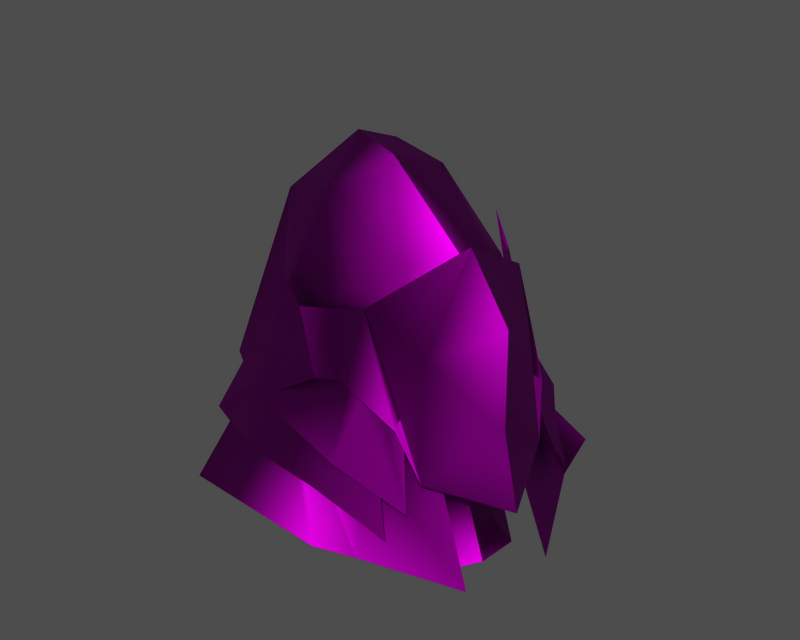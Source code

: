 # Source: id120000.blend  (saved by Blender 3.6.13; exported with 4.5.12 LTS)
import bpy
from mathutils import Matrix  # noqa: F401  (used for matrix-valued properties, if any)

bpy.ops.wm.read_factory_settings(use_empty=True)
scene = bpy.context.scene
scene.name = '1'

# ---- collections
col_collection_1 = bpy.data.collections.new('Collection 1'); scene.collection.children.link(col_collection_1)

# ---- images (referenced by path relative to the original .blend; pixels are not part of the script)
import os
ASSET_DIR = os.environ.get("B2B_ASSET_DIR", "")  # directory of the original .blend (textures are referenced by path, not embedded)
HERE = os.path.dirname(os.path.abspath(__file__))  # packed textures are extracted next to this script under _unpacked/

def load_image(name, relpath, width, height, colorspace="sRGB"):
    """Load a texture the original file referenced (path relative to the .blend, or extracted next to this script)."""
    p = next((c for c in (os.path.join(HERE, relpath), os.path.join(ASSET_DIR, relpath)) if relpath and os.path.exists(c)), "")
    if p:
        img = bpy.data.images.load(p, check_existing=True)
        img.name = name
    else:  # same state as the original file: an image datablock whose file is absent (Cycles renders it pink)
        img = bpy.data.images.new(name, width, height)
        img.source = "FILE"
        img.filepath = "//" + (relpath or name)
    img.colorspace_settings.name = colorspace
    return img
img_e_nb_0001_none_diff_0 = load_image('e_nb_0001_none_diff_0', 'dropitem01.dds', 1024, 1024, 'Non-Color')
img_e_nb_0001_none_norm_0 = load_image('e_nb_0001_none_norm_0', 'dropitem01_n.dds', 1024, 1024, 'Non-Color')
img_e_nb_0001_none_spec_0 = load_image('e_nb_0001_none_spec_0', 'dropitem01_sp.dds', 1024, 1024, 'Non-Color')

# ---- materials (node trees are filled in below, after node groups)
mat_e_nb_0001_none_mat_001 = bpy.data.materials.new('e_nb_0001_none_mat.001')

# ---- material node trees
mat_e_nb_0001_none_mat_001.use_nodes = True; mat_e_nb_0001_none_mat_001.node_tree.nodes.clear()
_N = mat_e_nb_0001_none_mat_001.node_tree.nodes; _L = mat_e_nb_0001_none_mat_001.node_tree.links
n0 = _N.new('ShaderNodeBsdfPrincipled'); n0.name = 'Principled BSDF'; n0.location = (0, 0)
n0.distribution = 'GGX'
n0.subsurface_method = 'RANDOM_WALK_SKIN'
n0.inputs[3].default_value = 1.45
n0.inputs[27].default_value = (0.0, 0.0, 0.0, 1.0)
n0.inputs[28].default_value = 1.0
n1 = _N.new('ShaderNodeOutputMaterial'); n1.name = 'Material Output'; n1.location = (0, 0)
n2 = _N.new('ShaderNodeTexImage'); n2.name = 'Image Texture'; n2.location = (0, 0)
n2.image = img_e_nb_0001_none_diff_0
n3 = _N.new('ShaderNodeUVMap'); n3.name = 'UV Map'; n3.location = (0, 0)
n4 = _N.new('ShaderNodeTexImage'); n4.name = 'Image Texture.001'; n4.location = (0, 0)
n4.image = img_e_nb_0001_none_norm_0
n5 = _N.new('ShaderNodeNormalMap'); n5.name = 'Normal Map'; n5.location = (0, 0)
n6 = _N.new('ShaderNodeUVMap'); n6.name = 'UV Map.001'; n6.location = (0, 0)
n7 = _N.new('ShaderNodeTexImage'); n7.name = 'Image Texture.002'; n7.location = (0, 0)
n7.image = img_e_nb_0001_none_spec_0
n8 = _N.new('ShaderNodeUVMap'); n8.name = 'UV Map.002'; n8.location = (0, 0)
_L.new(n0.outputs[0], n1.inputs[0])
_L.new(n2.outputs[0], n0.inputs[0])
_L.new(n3.outputs[0], n2.inputs[0])
_L.new(n4.outputs[0], n5.inputs[1])
_L.new(n5.outputs[0], n0.inputs[5])
_L.new(n6.outputs[0], n4.inputs[0])
_L.new(n7.outputs[0], n0.inputs[13])
_L.new(n8.outputs[0], n7.inputs[0])
n1.is_active_output = True

# ---- meshes
me_e_nb_0001_none = bpy.data.meshes.new('e_nb_0001_none')
me_e_nb_0001_none.from_pydata([(21.28, -0.3678, 22.29), (25.77, -3.405, 18.37), (21.07, 0.7447, 17.66), (8.411, -7.864, 15.93), (9.691, -4.029, 21.04), (6.552, -2.794, 18.07), (23.22, -9.076, 26.37), (30.54, -11.14, 11.0), (27.92, -6.497, 12.14), (21.58, 0.8666, 4.623), (18.83, -6.846, 8.529), (19.07, 4.516, 7.059), (12.1, -9.572, 25.73), (17.09, -11.38, 27.2), (15.26, -6.336, 29.49), (25.55, -13.13, 11.89), (20.59, -12.13, 24.32), (16.95, -13.66, 17.0), (31.08, -11.5, 15.52), (31.13, -11.77, 22.41), (27.07, -14.17, 19.88), (29.49, -5.175, 15.68), (24.99, -9.45, 19.27), (25.1, -1.118, 17.47), (15.52, -14.71, 17.1), (21.78, -14.54, 17.96), (16.29, -14.28, 21.78), (13.0, -0.6477, 18.21), (11.21, 2.773, 11.15), (7.947, -3.16, 14.41), (9.878, -3.466, 3.892), (12.08, -8.896, 13.96), (14.79, -1.34, 14.23), (21.91, -1.29, 5.739), (18.07, 0.6625, 8.769), (19.19, -0.3001, 14.18), (12.65, 4.294, 4.773), (4.48, -1.556, 4.598), (8.874, -3.537, 15.63), (11.76, -11.77, 14.58), (9.598, -17.33, 5.938), (22.69, -19.5, 7.732), (25.25, -4.221, 22.92), (26.84, -4.155, 19.68), (20.4, -15.83, 14.16), (15.31, -13.89, 15.95), (14.75, -17.06, 10.46), (13.18, -1.534, 15.91), (29.86, 0.4977, 8.466), (18.42, 7.255, 6.841), (16.35, 1.036, 15.05), (22.12, 3.479, 11.21), (20.41, 0.3302, 16.47), (25.61, -1.295, 14.69), (29.57, -7.179, 20.14), (30.35, -6.412, 12.04), (26.74, -4.324, 22.64), (24.05, -9.14, 19.98), (27.56, -10.62, 26.05), (26.74, -4.324, 22.64), (17.75, -12.9, 5.312), (18.51, -12.27, 11.21), (14.82, -12.48, 13.73), (27.54, -7.293, 5.401), (26.47, -7.364, 10.58), (26.63, -9.702, 10.11), (10.73, -8.846, 5.951), (13.47, -12.16, 8.298), (14.13, 0.06358, 20.26), (11.26, 0.06865, 16.22), (19.93, -3.463, 27.49), (19.52, -7.848, 29.09), (26.34, -7.088, 24.67), (26.61, -10.25, 25.09), (21.78, -13.88, 22.57), (23.05, -14.73, 19.29), (24.34, -12.48, 21.27), (21.1, -0.07156, 12.54), (27.43, -3.968, 12.68), (29.89, -2.1, 6.987), (24.4, -17.43, 6.424), (23.54, -14.79, 12.28), (16.19, -13.76, 12.04), (21.34, -15.27, 17.06), (25.83, -15.37, 15.3), (23.01, -14.73, 22.26), (16.72, 3.245, 15.37), (10.17, -8.551, 17.92), (9.311, -3.832, 19.37), (6.775, -9.586, 10.7), (7.074, -11.26, 4.202), (25.91, -11.83, 5.234), (29.1, -10.37, 4.162), (18.83, -6.846, 8.529), (29.1, -10.37, 4.162), (27.37, -12.79, 3.893), (16.4, 1.35, 18.65), (20.59, -1.451, 21.49), (21.5, -0.9616, 17.47), (21.96, -2.641, 11.57), (22.89, -14.95, 16.37), (22.4, -17.24, 12.49), (27.28, -15.96, 10.14), (28.09, -1.37, 13.07), (26.93, -3.697, 16.78), (31.11, -5.3, 10.53), (25.83, -15.37, 15.3), (21.34, -15.27, 17.06), (29.49, -5.175, 15.68), (25.1, -1.118, 17.47), (13.9, 0.001602, 6.276), (19.07, 4.516, 7.059), (18.83, -6.846, 8.529), (9.878, -3.466, 3.892), (18.83, -6.846, 8.529), (11.84, -15.66, 6.318), (9.878, -3.466, 3.892), (18.83, -6.846, 8.529), (16.14, -14.28, 4.067), (11.84, -15.66, 6.318), (10.92, -7.831, 15.68), (16.46, -12.96, 21.07), (11.51, -12.27, 18.15), (20.16, -14.44, 21.31), (16.62, -4.12, 28.71), (14.96, -1.593, 26.03), (24.41, -12.48, 24.47), (10.54, -9.948, 19.89), (10.64, -13.72, 14.75), (30.35, -6.412, 12.04), (32.39, -11.78, 10.42), (24.99, -9.45, 19.27), (28.2, -4.796, 16.36), (24.58, -14.88, 15.99), (16.23, 5.23, 10.89), (9.099, -14.65, 10.16), (21.77, 0.09793, 23.73), (23.52, -0.7951, 21.72), (25.1, -1.118, 17.47), (19.83, -15.82, 16.93), (18.31, -15.34, 21.19), (16.34, -15.05, 23.18), (23.01, -14.73, 22.26), (19.84, -13.9, 17.92), (23.01, -14.73, 22.26), (29.31, -7.394, 4.091), (18.83, -6.846, 8.529), (21.58, 0.8666, 4.623), (26.37, -6.841, 21.48), (27.01, -10.29, 22.27), (23.18, -4.927, 24.59), (25.01, -11.44, 10.43), (18.83, -6.846, 8.529), (27.37, -12.79, 3.893), (16.14, -14.28, 4.067), (21.06, -14.29, 12.91), (26.74, -4.324, 22.64), (23.87, -2.666, 18.34), (24.34, -12.48, 21.27), (23.05, -14.73, 19.29), (17.25, -11.58, 19.56), (26.84, -4.155, 19.68), (26.37, -6.841, 21.48), (20.36, -2.915, 19.88), (27.37, -14.72, 11.73), (27.37, -14.72, 11.73), (19.07, 4.516, 7.059), (21.58, 0.8666, 4.623), (19.07, 4.516, 7.059), (11.84, -15.66, 6.318), (11.84, -15.66, 6.318), (16.14, -14.28, 4.067), (28.73, -4.095, 12.88), (30.96, -3.861, 8.801), (27.26, -0.03794, 11.0), (20.96, -17.6, 10.36), (26.29, -16.86, 8.324), (24.63, -15.53, 12.46), (25.18, -2.816, 13.33), (27.56, -10.62, 26.05), (27.56, -10.62, 26.05), (25.1, -1.118, 17.47), (22.79, 1.228, 15.48), (21.77, 0.09793, 23.73), (16.34, -15.05, 23.18), (16.6, -16.03, 14.84), (19.83, -15.82, 16.93), (19.84, -13.9, 17.92), (20.16, -14.44, 21.31), (23.01, -14.73, 22.26), (30.56, -14.17, 4.935), (32.62, -8.423, 5.147), (12.96, -5.439, 27.52), (24.38, -2.677, 21.74), (23.87, -2.666, 18.34), (26.74, -4.324, 22.64), (25.1, -1.118, 17.47), (24.38, -2.677, 21.74), (21.76, 2.567, 14.92), (14.97, -16.37, 14.22), (29.31, -7.394, 4.091), (29.1, -10.37, 4.162), (18.83, -6.846, 8.529), (29.31, -7.394, 4.091), (27.01, -10.29, 22.27), (24.34, -12.48, 21.27), (17.25, -11.58, 19.56), (11.84, -15.66, 6.318), (19.07, 4.516, 7.059), (26.37, -6.841, 21.48), (27.01, -10.29, 22.27), (20.36, -2.915, 19.88), (24.99, -9.45, 19.27), (21.34, -15.27, 17.06), (19.96, -13.93, 17.44), (25.1, -1.118, 17.47), (24.99, -9.45, 19.27), (23.99, -2.695, 17.85), (27.05, -12.85, 12.51), (28.9, -7.704, 12.7), (5.667, -2.278, 12.65), (23.52, -0.7951, 21.72), (24.38, -2.677, 21.74), (25.1, -1.118, 17.47), (18.31, -15.34, 21.19), (27.56, -10.62, 26.05), (16.14, -14.28, 4.067), (27.37, -12.79, 3.893), (16.14, -14.28, 4.067), (29.31, -7.394, 4.091), (21.58, 0.8666, 4.623), (21.58, 0.8666, 4.623), (27.37, -12.79, 3.893), (27.37, -12.79, 3.893), (29.31, -7.394, 4.091), (27.56, -10.62, 26.05), (21.78, -14.54, 17.96), (23.05, -14.73, 19.29), (25.77, -3.405, 18.37), (26.84, -4.155, 19.68), (29.49, -5.175, 15.68), (30.35, -6.412, 12.04), (27.37, -14.72, 11.73), (25.83, -15.37, 15.3), (25.37, -14.1, 16.76), (28.29, -5.946, 17.06), (32.39, -11.78, 10.42), (32.39, -11.78, 10.42), (21.34, -15.27, 17.06), (19.83, -15.82, 16.93), (19.96, -13.93, 17.44), (19.83, -15.82, 16.93)], [], [(0, 1, 2), (3, 4, 5), (6, 7, 8), (9, 10, 11), (12, 13, 14), (15, 16, 17), (18, 19, 20), (21, 22, 23), (24, 25, 26), (27, 28, 29), (30, 31, 32), (33, 34, 35), (36, 37, 38), (39, 40, 41), (43, 0, 42), (44, 45, 46), (38, 47, 36), (48, 49, 50), (51, 52, 53), (54, 55, 56), (57, 58, 59), (60, 61, 62), (63, 64, 65), (30, 66, 31), (62, 67, 60), (4, 68, 69), (70, 71, 72), (71, 73, 72), (74, 75, 76), (77, 78, 79), (80, 81, 82), (83, 84, 85), (68, 86, 69), (87, 88, 29), (29, 89, 87), (38, 37, 90), (91, 92, 65), (93, 94, 95), (96, 97, 98), (35, 99, 33), (100, 101, 102), (103, 104, 105), (22, 106, 107), (108, 109, 56), (32, 110, 30), (111, 112, 113), (24, 26, 12), (114, 115, 116), (117, 118, 119), (90, 120, 38), (17, 121, 122), (85, 123, 83), (124, 70, 125), (125, 0, 2), (6, 16, 15), (126, 71, 13), (75, 74, 26), (98, 35, 96), (3, 127, 4), (12, 128, 24), (82, 41, 80), (79, 48, 77), (18, 55, 54), (129, 130, 131), (104, 132, 105), (133, 100, 102), (67, 62, 31), (52, 51, 134), (135, 46, 45), (136, 137, 138), (139, 140, 141), (58, 57, 142), (57, 143, 144), (64, 63, 33), (145, 146, 147), (148, 43, 42), (72, 73, 149), (71, 70, 124), (14, 13, 71), (8, 150, 6), (60, 91, 151), (152, 153, 154), (8, 7, 65), (151, 15, 155), (156, 157, 57), (158, 159, 160), (161, 162, 163), (20, 164, 18), (130, 165, 131), (110, 166, 30), (167, 168, 34), (30, 169, 66), (67, 170, 171), (172, 173, 174), (175, 176, 177), (65, 64, 8), (178, 99, 35), (54, 56, 179), (20, 19, 180), (29, 88, 27), (181, 182, 183), (184, 185, 186), (2, 86, 125), (122, 62, 17), (61, 155, 62), (187, 188, 189), (81, 80, 190), (191, 79, 78), (192, 124, 125), (14, 192, 12), (193, 194, 195), (196, 197, 56), (50, 77, 48), (41, 82, 39), (42, 0, 70), (0, 125, 70), (26, 74, 13), (13, 12, 26), (32, 35, 34), (103, 198, 1), (199, 101, 25), (45, 87, 135), (134, 27, 52), (33, 63, 200), (201, 202, 203), (126, 76, 149), (204, 205, 206), (65, 151, 91), (15, 151, 65), (120, 90, 40), (49, 36, 47), (149, 73, 126), (73, 71, 126), (98, 150, 8), (178, 8, 64), (87, 89, 135), (134, 28, 27), (101, 100, 25), (1, 104, 103), (128, 127, 3), (207, 67, 66), (31, 66, 67), (110, 34, 208), (34, 110, 32), (149, 148, 72), (209, 210, 211), (212, 213, 214), (215, 216, 217), (190, 218, 81), (78, 219, 191), (4, 69, 5), (65, 7, 15), (15, 7, 6), (29, 28, 220), (89, 29, 220), (192, 68, 4), (127, 192, 4), (221, 222, 223), (83, 123, 224), (225, 85, 20), (164, 20, 85), (226, 227, 60), (228, 60, 67), (229, 230, 33), (34, 33, 231), (98, 178, 35), (8, 178, 98), (62, 155, 17), (17, 155, 15), (232, 91, 60), (92, 91, 233), (65, 92, 63), (234, 63, 92), (2, 1, 198), (86, 2, 198), (40, 39, 120), (199, 25, 24), (199, 24, 128), (47, 50, 49), (71, 124, 14), (124, 192, 14), (174, 53, 172), (177, 44, 175), (121, 17, 16), (150, 98, 97), (64, 99, 178), (33, 99, 64), (155, 61, 151), (151, 61, 60), (235, 19, 54), (54, 19, 18), (53, 174, 51), (46, 175, 44), (236, 160, 237), (25, 75, 26), (163, 238, 239), (0, 43, 1), (55, 240, 56), (21, 241, 22), (84, 164, 85), (242, 243, 22), (125, 86, 68), (192, 125, 68), (127, 128, 12), (12, 192, 127), (148, 42, 72), (72, 42, 70), (74, 76, 126), (13, 74, 126), (244, 133, 102), (132, 245, 105), (55, 18, 246), (247, 18, 164), (248, 249, 250), (224, 251, 83)])
me_e_nb_0001_none.polygons.foreach_set('use_smooth', [True] * 215)
_uv = me_e_nb_0001_none.uv_layers.new(name='UVTex')
_uv.uv.foreach_set('vector', [0.1296, 0.3188, 0.08072, 0.3058, 0.1259, 0.2829, 0.2077, 0.2718, 0.2233, 0.3187, 0.2453, 0.292, 0.3566, 0.226, 0.2913, 0.1121, 0.327, 0.1127, 0.482, 0.2981, 0.4126, 0.2906, 0.4959, 0.2618, 0.1766, 0.345, 0.1416, 0.3635, 0.1765, 0.3867, 0.327, 0.1127, 0.3768, 0.202, 0.3977, 0.1421, 0.2622, 0.3033, 0.2547, 0.3557, 0.2923, 0.3421, 0.08011, 0.1419, 0.1137, 0.09818, 0.1237, 0.1631, 0.1259, 0.2829, 0.08072, 0.3058, 0.1296, 0.3188, 0.1843, 0.2389, 0.1969, 0.1785, 0.2339, 0.2227, 0.5121, 0.07046, 0.441, 0.1234, 0.441, 0.1234, 0.3844, 0.05086, 0.4238, 0.07093, 0.4101, 0.1132, 0.2186, 0.03753, 0.2892, 0.06887, 0.2342, 0.1434, 0.1747, 0.1068, 0.166, 0.03898, 0.08205, 0.032, 0.0754, 0.3195, 0.1296, 0.3188, 0.09413, 0.3406, 0.08225, 0.2251, 0.1259, 0.2262, 0.1099, 0.1801, 0.2342, 0.1434, 0.1998, 0.1324, 0.2186, 0.03753, 0.08205, 0.032, 0.166, 0.03898, 0.1747, 0.1068, 0.1099, 0.1801, 0.1259, 0.2262, 0.08225, 0.2251, 0.2923, 0.3421, 0.3029, 0.2825, 0.3193, 0.3663, 0.3536, 0.2574, 0.347, 0.3122, 0.3089, 0.2719, 0.3844, 0.05086, 0.3802, 0.09554, 0.4101, 0.1132, 0.3204, 0.05225, 0.3273, 0.0936, 0.3138, 0.09029, 0.5121, 0.07046, 0.4655, 0.06654, 0.441, 0.1234, 0.4101, 0.1132, 0.4238, 0.07093, 0.3844, 0.05086, 0.2233, 0.3187, 0.1828, 0.3003, 0.2077, 0.2718, 0.1416, 0.3635, 0.139, 0.3964, 0.08327, 0.3647, 0.139, 0.3964, 0.07029, 0.3824, 0.08327, 0.3647, 0.09413, 0.3406, 0.0754, 0.3195, 0.06908, 0.3449, 0.1367, 0.08258, 0.07829, 0.08311, 0.0727, 0.03571, 0.0727, 0.03571, 0.07829, 0.08311, 0.1367, 0.08258, 0.3404, 0.33, 0.3098, 0.3099, 0.3193, 0.3663, 0.1828, 0.3003, 0.1604, 0.2566, 0.2077, 0.2718, 0.1843, 0.2389, 0.2168, 0.258, 0.2339, 0.2227, 0.2339, 0.2227, 0.1969, 0.1785, 0.1843, 0.2389, 0.2342, 0.1434, 0.2892, 0.06887, 0.2186, 0.03753, 0.3204, 0.05225, 0.2969, 0.04617, 0.3138, 0.09029, 0.4126, 0.2906, 0.4168, 0.3805, 0.4389, 0.3742, 0.4412, 0.1451, 0.4059, 0.1728, 0.3977, 0.1421, 0.4101, 0.1132, 0.3802, 0.09554, 0.3844, 0.05086, 0.06814, 0.2963, 0.06312, 0.2621, 0.02079, 0.2604, 0.06312, 0.2621, 0.06814, 0.2963, 0.02079, 0.2604, 0.1137, 0.09818, 0.08011, 0.1419, 0.1153, 0.1541, 0.3098, 0.3099, 0.3527, 0.3307, 0.3193, 0.3663, 0.441, 0.1234, 0.4655, 0.06654, 0.5121, 0.07046, 0.4959, 0.2618, 0.4126, 0.2906, 0.415, 0.2088, 0.1259, 0.2829, 0.1296, 0.3188, 0.1766, 0.345, 0.4126, 0.2906, 0.4959, 0.2618, 0.415, 0.2088, 0.4126, 0.2906, 0.482, 0.2981, 0.4959, 0.2618, 0.2186, 0.03753, 0.1998, 0.1324, 0.2342, 0.1434, 0.3977, 0.1421, 0.4059, 0.1728, 0.4412, 0.1451, 0.3193, 0.3663, 0.3422, 0.3644, 0.3404, 0.33, 0.1668, 0.3728, 0.1416, 0.3635, 0.1766, 0.345, 0.1766, 0.345, 0.1296, 0.3188, 0.1259, 0.2829, 0.3566, 0.226, 0.3768, 0.202, 0.327, 0.1127, 0.08327, 0.3647, 0.139, 0.3964, 0.1416, 0.3635, 0.0754, 0.3195, 0.09413, 0.3406, 0.1296, 0.3188, 0.3977, 0.1421, 0.4101, 0.1132, 0.4412, 0.1451, 0.2077, 0.2718, 0.1828, 0.3003, 0.2233, 0.3187, 0.1766, 0.345, 0.1604, 0.2566, 0.1259, 0.2829, 0.1367, 0.08258, 0.08205, 0.032, 0.0727, 0.03571, 0.0727, 0.03571, 0.08205, 0.032, 0.1367, 0.08258, 0.2622, 0.3033, 0.3029, 0.2825, 0.2923, 0.3421, 0.05059, 0.135, 0.02311, 0.09834, 0.1137, 0.09818, 0.06814, 0.2963, 0.0549, 0.2972, 0.02079, 0.2604, 0.0549, 0.2972, 0.06814, 0.2963, 0.02079, 0.2604, 0.4238, 0.07093, 0.4101, 0.1132, 0.441, 0.1234, 0.1259, 0.2262, 0.1099, 0.1801, 0.1558, 0.1679, 0.1558, 0.1679, 0.1099, 0.1801, 0.1259, 0.2262, 0.37, 0.3831, 0.358, 0.3652, 0.3527, 0.3307, 0.3527, 0.3307, 0.358, 0.3652, 0.37, 0.3831, 0.347, 0.3122, 0.3536, 0.2574, 0.3089, 0.2719, 0.3536, 0.2574, 0.3102, 0.2301, 0.3089, 0.2719, 0.3273, 0.0936, 0.3204, 0.05225, 0.3844, 0.05086, 0.4389, 0.3742, 0.4126, 0.2906, 0.482, 0.2981, 0.06908, 0.3449, 0.0754, 0.3195, 0.09413, 0.3406, 0.08327, 0.3647, 0.07029, 0.3824, 0.05619, 0.3659, 0.139, 0.3964, 0.1416, 0.3635, 0.1668, 0.3728, 0.1765, 0.3867, 0.1416, 0.3635, 0.139, 0.3964, 0.327, 0.1127, 0.3768, 0.202, 0.3566, 0.226, 0.3844, 0.05086, 0.3204, 0.05225, 0.3273, 0.0936, 0.4126, 0.2906, 0.4389, 0.3742, 0.482, 0.2981, 0.327, 0.1127, 0.2913, 0.1121, 0.3138, 0.09029, 0.3273, 0.0936, 0.327, 0.1127, 0.3616, 0.1164, 0.3089, 0.2719, 0.3102, 0.2301, 0.3536, 0.2574, 0.26, 0.187, 0.2405, 0.1712, 0.2726, 0.1319, 0.2405, 0.1712, 0.26, 0.187, 0.2726, 0.1319, 0.2923, 0.3421, 0.3029, 0.2825, 0.2622, 0.3033, 0.02311, 0.09834, 0.05059, 0.135, 0.1137, 0.09818, 0.4655, 0.06654, 0.4266, 0.03739, 0.5121, 0.07046, 0.3951, 0.03664, 0.4266, 0.03739, 0.4238, 0.07093, 0.5121, 0.07046, 0.4266, 0.03739, 0.4655, 0.06654, 0.4238, 0.07093, 0.4266, 0.03739, 0.3951, 0.03664, 0.04743, 0.2292, 0.02133, 0.2047, 0.06502, 0.1974, 0.06502, 0.1974, 0.02133, 0.2047, 0.04743, 0.2292, 0.3138, 0.09029, 0.3273, 0.0936, 0.327, 0.1127, 0.3616, 0.1164, 0.3802, 0.09554, 0.4101, 0.1132, 0.2923, 0.3421, 0.3193, 0.3663, 0.2716, 0.3922, 0.2923, 0.3421, 0.2547, 0.3557, 0.2716, 0.3922, 0.2339, 0.2227, 0.2168, 0.258, 0.1843, 0.2389, 0.3527, 0.3307, 0.38, 0.3196, 0.37, 0.3831, 0.37, 0.3831, 0.38, 0.3196, 0.3527, 0.3307, 0.1259, 0.2829, 0.1604, 0.2566, 0.1766, 0.345, 0.4412, 0.1451, 0.4101, 0.1132, 0.3977, 0.1421, 0.3802, 0.09554, 0.3616, 0.1164, 0.4101, 0.1132, 0.3102, 0.2301, 0.2961, 0.2526, 0.3089, 0.2719, 0.07829, 0.08311, 0.0727, 0.03571, 0.01872, 0.03253, 0.01872, 0.03253, 0.0727, 0.03571, 0.07829, 0.08311, 0.1969, 0.3705, 0.1668, 0.3728, 0.1766, 0.345, 0.1765, 0.3867, 0.1969, 0.3705, 0.1766, 0.345, 0.2961, 0.2526, 0.3102, 0.2301, 0.3089, 0.2719, 0.3527, 0.3307, 0.3422, 0.3644, 0.3193, 0.3663, 0.1747, 0.1068, 0.1367, 0.08258, 0.08205, 0.032, 0.08205, 0.032, 0.1367, 0.08258, 0.1747, 0.1068, 0.09413, 0.3406, 0.1296, 0.3188, 0.1416, 0.3635, 0.1296, 0.3188, 0.1766, 0.345, 0.1416, 0.3635, 0.1296, 0.3188, 0.09413, 0.3406, 0.1416, 0.3635, 0.1416, 0.3635, 0.1766, 0.345, 0.1296, 0.3188, 0.441, 0.1234, 0.4101, 0.1132, 0.4238, 0.07093, 0.06312, 0.2621, 0.1206, 0.2577, 0.08072, 0.3058, 0.1206, 0.2577, 0.06312, 0.2621, 0.08072, 0.3058, 0.1259, 0.2262, 0.1843, 0.2389, 0.1558, 0.1679, 0.1558, 0.1679, 0.1843, 0.2389, 0.1259, 0.2262, 0.3844, 0.05086, 0.3204, 0.05225, 0.3116, 0.03766, 0.4168, 0.3805, 0.4126, 0.2906, 0.4389, 0.3742, 0.08327, 0.3647, 0.06908, 0.3449, 0.05619, 0.3659, 0.2746, 0.2104, 0.26, 0.187, 0.2726, 0.1319, 0.3138, 0.09029, 0.3273, 0.0936, 0.3204, 0.05225, 0.327, 0.1127, 0.3273, 0.0936, 0.3138, 0.09029, 0.1998, 0.1324, 0.2186, 0.03753, 0.166, 0.03898, 0.166, 0.03898, 0.2186, 0.03753, 0.1998, 0.1324, 0.05619, 0.3659, 0.07029, 0.3824, 0.08327, 0.3647, 0.07029, 0.3824, 0.139, 0.3964, 0.08327, 0.3647, 0.3977, 0.1421, 0.3768, 0.202, 0.327, 0.1127, 0.3616, 0.1164, 0.327, 0.1127, 0.3273, 0.0936, 0.1843, 0.2389, 0.1969, 0.1785, 0.1558, 0.1679, 0.1558, 0.1679, 0.1969, 0.1785, 0.1843, 0.2389, 0.06312, 0.2621, 0.06814, 0.2963, 0.08072, 0.3058, 0.08072, 0.3058, 0.06814, 0.2963, 0.06312, 0.2621, 0.1604, 0.2566, 0.1828, 0.3003, 0.2077, 0.2718, 0.4266, 0.03739, 0.4238, 0.07093, 0.4655, 0.06654, 0.441, 0.1234, 0.4655, 0.06654, 0.4238, 0.07093, 0.4655, 0.06654, 0.4238, 0.07093, 0.4266, 0.03739, 0.4238, 0.07093, 0.4655, 0.06654, 0.441, 0.1234, 0.05619, 0.3659, 0.06908, 0.3449, 0.08327, 0.3647, 0.26, 0.187, 0.2746, 0.2104, 0.2726, 0.1319, 0.1137, 0.09818, 0.1153, 0.1541, 0.1297, 0.1493, 0.1237, 0.1631, 0.1137, 0.09818, 0.1297, 0.1493, 0.01872, 0.03253, 0.04747, 0.09089, 0.07829, 0.08311, 0.07829, 0.08311, 0.04747, 0.09089, 0.01872, 0.03253, 0.2233, 0.3187, 0.2077, 0.2718, 0.2453, 0.292, 0.3138, 0.09029, 0.2913, 0.1121, 0.327, 0.1127, 0.327, 0.1127, 0.2913, 0.1121, 0.3566, 0.226, 0.2339, 0.2227, 0.1969, 0.1785, 0.2492, 0.2053, 0.1969, 0.1785, 0.2339, 0.2227, 0.2492, 0.2053, 0.1969, 0.3705, 0.1828, 0.3003, 0.2233, 0.3187, 0.1828, 0.3003, 0.1969, 0.3705, 0.2233, 0.3187, 0.358, 0.3652, 0.3422, 0.3644, 0.3527, 0.3307, 0.3404, 0.33, 0.3422, 0.3644, 0.358, 0.3652, 0.2716, 0.3922, 0.3193, 0.3663, 0.2923, 0.3421, 0.3029, 0.2825, 0.2923, 0.3421, 0.3193, 0.3663, 0.3951, 0.03664, 0.3116, 0.03766, 0.3844, 0.05086, 0.3951, 0.03664, 0.3844, 0.05086, 0.4238, 0.07093, 0.3116, 0.03766, 0.3951, 0.03664, 0.3844, 0.05086, 0.4238, 0.07093, 0.3844, 0.05086, 0.3951, 0.03664, 0.3977, 0.1421, 0.3616, 0.1164, 0.4101, 0.1132, 0.327, 0.1127, 0.3616, 0.1164, 0.3977, 0.1421, 0.4101, 0.1132, 0.3616, 0.1164, 0.3977, 0.1421, 0.3977, 0.1421, 0.3616, 0.1164, 0.327, 0.1127, 0.3116, 0.03766, 0.3204, 0.05225, 0.3844, 0.05086, 0.2969, 0.04617, 0.3204, 0.05225, 0.3116, 0.03766, 0.3138, 0.09029, 0.2969, 0.04617, 0.3204, 0.05225, 0.3116, 0.03766, 0.3204, 0.05225, 0.2969, 0.04617, 0.1259, 0.2829, 0.08072, 0.3058, 0.1206, 0.2577, 0.1604, 0.2566, 0.1259, 0.2829, 0.1206, 0.2577, 0.166, 0.03898, 0.1747, 0.1068, 0.1998, 0.1324, 0.1206, 0.2577, 0.08072, 0.3058, 0.1259, 0.2829, 0.1206, 0.2577, 0.1259, 0.2829, 0.1604, 0.2566, 0.1998, 0.1324, 0.1747, 0.1068, 0.166, 0.03898, 0.139, 0.3964, 0.1668, 0.3728, 0.1765, 0.3867, 0.1668, 0.3728, 0.1969, 0.3705, 0.1765, 0.3867, 0.06502, 0.1974, 0.08225, 0.2251, 0.04743, 0.2292, 0.04743, 0.2292, 0.08225, 0.2251, 0.06502, 0.1974, 0.4059, 0.1728, 0.3977, 0.1421, 0.3768, 0.202, 0.3768, 0.202, 0.3977, 0.1421, 0.4059, 0.1728, 0.3273, 0.0936, 0.3802, 0.09554, 0.3616, 0.1164, 0.3844, 0.05086, 0.3802, 0.09554, 0.3273, 0.0936, 0.3616, 0.1164, 0.3802, 0.09554, 0.3273, 0.0936, 0.3273, 0.0936, 0.3802, 0.09554, 0.3844, 0.05086, 0.2716, 0.3922, 0.2547, 0.3557, 0.2923, 0.3421, 0.2923, 0.3421, 0.2547, 0.3557, 0.2622, 0.3033, 0.08225, 0.2251, 0.06502, 0.1974, 0.1099, 0.1801, 0.1099, 0.1801, 0.06502, 0.1974, 0.08225, 0.2251, 0.2375, 0.1573, 0.2726, 0.1319, 0.2405, 0.1712, 0.08072, 0.3058, 0.0754, 0.3195, 0.1296, 0.3188, 0.2726, 0.1319, 0.2375, 0.1573, 0.2405, 0.1712, 0.1296, 0.3188, 0.0754, 0.3195, 0.08072, 0.3058, 0.3029, 0.2825, 0.3098, 0.3099, 0.3193, 0.3663, 0.08011, 0.1419, 0.05059, 0.135, 0.1137, 0.09818, 0.3098, 0.3099, 0.3029, 0.2825, 0.3193, 0.3663, 0.05059, 0.135, 0.08011, 0.1419, 0.1137, 0.09818, 0.1766, 0.345, 0.1604, 0.2566, 0.1828, 0.3003, 0.1969, 0.3705, 0.1766, 0.345, 0.1828, 0.3003, 0.1828, 0.3003, 0.1604, 0.2566, 0.1766, 0.345, 0.1766, 0.345, 0.1969, 0.3705, 0.1828, 0.3003, 0.06908, 0.3449, 0.09413, 0.3406, 0.08327, 0.3647, 0.08327, 0.3647, 0.09413, 0.3406, 0.1416, 0.3635, 0.09413, 0.3406, 0.06908, 0.3449, 0.08327, 0.3647, 0.1416, 0.3635, 0.09413, 0.3406, 0.08327, 0.3647, 0.05041, 0.3066, 0.0549, 0.2972, 0.02079, 0.2604, 0.0549, 0.2972, 0.05041, 0.3066, 0.02079, 0.2604, 0.3029, 0.2825, 0.2622, 0.3033, 0.2617, 0.2649, 0.2617, 0.2649, 0.2622, 0.3033, 0.3029, 0.2825, 0.1153, 0.1541, 0.1237, 0.1631, 0.1297, 0.1493, 0.358, 0.3652, 0.3527, 0.3307, 0.3404, 0.33])
me_e_nb_0001_none.materials.append(mat_e_nb_0001_none_mat_001)
me_e_nb_0001_none.use_remesh_preserve_volume = False
me_e_nb_0001_none.use_remesh_preserve_attributes = False
me_e_nb_0001_none.use_mirror_vertex_groups = False
me_e_nb_0001_none.update()
arm_armature = bpy.data.armatures.new('armature')  # bones are not reproduced

# ---- objects
ob_id120000_obj = bpy.data.objects.new('id120000_obj', arm_armature)
ob_e_nb_0001_none = bpy.data.objects.new('e_nb_0001_none', me_e_nb_0001_none)

# ---- transforms, parenting, visibility, modifiers, constraints
ob_id120000_obj.location = (0.0, 0.0, 0.0)
ob_id120000_obj.lock_rotations_4d = False
ob_id120000_obj.empty_display_type = 'ARROWS'
ob_id120000_obj.show_in_front = True
ob_id120000_obj.lineart.crease_threshold = 0.0
ob_e_nb_0001_none.parent = ob_id120000_obj
ob_e_nb_0001_none.location = (0.0, 0.0, 0.0)
ob_e_nb_0001_none.lock_rotations_4d = False
ob_e_nb_0001_none.empty_display_type = 'ARROWS'
ob_e_nb_0001_none.lineart.crease_threshold = 0.0
_vg = ob_e_nb_0001_none.vertex_groups.new(name='root')
_vg.add([0, 1, 2, 3, 4, 5, 6, 7, 8, 9, 10, 11, 12, 13, 14, 15, 16, 17, 18, 19, 20, 21, 22, 23, 24, 25, 26, 27, 28, 29, 30, 31, 32, 33, 34, 35, 36, 37, 38, 39, 40, 41, 42, 43, 44, 45, 46, 47, 48, 49, 50, 51, 52, 53, 54, 55, 56, 57, 58, 59, 60, 61, 62, 63, 64, 65, 66, 67, 68, 69, 70, 71, 72, 73, 74, 75, 76, 77, 78, 79, 80, 81, 82, 83, 84, 85, 86, 87, 88, 89, 90, 91, 92, 93, 94, 95, 96, 97, 98, 99, 100, 101, 102, 103, 104, 105, 106, 107, 108, 109, 110, 111, 112, 113, 114, 115, 116, 117, 118, 119, 120, 121, 122, 123, 124, 125, 126, 127, 128, 129, 130, 131, 132, 133, 134, 135, 136, 137, 138, 139, 140, 141, 142, 143, 144, 145, 146, 147, 148, 149, 150, 151, 152, 153, 154, 155, 156, 157, 158, 159, 160, 161, 162, 163, 164, 165, 166, 167, 168, 169, 170, 171, 172, 173, 174, 175, 176, 177, 178, 179, 180, 181, 182, 183, 184, 185, 186, 187, 188, 189, 190, 191, 192, 193, 194, 195, 196, 197, 198, 199, 200, 201, 202, 203, 204, 205, 206, 207, 208, 209, 210, 211, 212, 213, 214, 215, 216, 217, 218, 219, 220, 221, 222, 223, 224, 225, 226, 227, 228, 229, 230, 231, 232, 233, 234, 235, 236, 237, 238, 239, 240, 241, 242, 243, 244, 245, 246, 247, 248, 249, 250, 251], 1.0, 'REPLACE')
_m = ob_e_nb_0001_none.modifiers.new('Armature', 'ARMATURE')
_m.object = ob_id120000_obj
_m.use_bone_envelopes = True

# ---- collection membership
col_collection_1.objects.link(ob_id120000_obj)
col_collection_1.objects.link(ob_e_nb_0001_none)

# ---- scene / render settings (as saved in the file)
scene.frame_start = 1; scene.frame_end = 250; scene.frame_set(1)
scene.render.engine = 'BLENDER_EEVEE_NEXT'
scene.render.image_settings.file_format = 'TARGA'
scene.render.image_settings.color_mode = 'RGB'
scene.render.image_settings.compression = 90
scene.render.resolution_x = 320
scene.render.resolution_y = 256
scene.render.fps = 25
scene.render.dither_intensity = 0.0
scene.render.use_compositing = False
scene.render.use_sequencer = False
scene.render.use_file_extension = False
scene.render.bake_margin = 2
scene.render.bake_bias = 0.0
scene.render.use_stamp_time = False
scene.render.use_stamp_date = False
scene.render.use_stamp_frame = False
scene.render.use_stamp_camera = False
scene.render.use_stamp_scene = False
scene.render.use_stamp_filename = False
scene.render.use_stamp_render_time = False
scene.render.stamp_font_size = 0
scene.render.stamp_foreground = (0.0, 0.0, 0.0, 0.0)
scene.render.stamp_background = (0.0, 0.0, 0.0, 0.0)
scene.cycles.use_denoising = False
scene.cycles.samples = 10
scene.cycles.sampling_pattern = 'TABULATED_SOBOL'
scene.cycles.light_sampling_threshold = 0.0
scene.cycles.use_adaptive_sampling = False
scene.cycles.use_light_tree = False
scene.cycles.blur_glossy = 0.0
scene.cycles.volume_bounces = 1
scene.cycles.pixel_filter_type = 'GAUSSIAN'
scene.cycles.sample_clamp_indirect = 0.0
scene.view_settings.view_transform = 'Raw'
bpy.context.view_layer.update()

# ---- added for rendering (the .blend has no active camera and no usable light): camera, sun + grey world if the file has none
cam_auto = bpy.data.cameras.new('AutoCamera')
cam_auto.lens = 50.0
cam_auto.sensor_width = 36.0
cam_auto.clip_end = 1000.0
ob_auto_camera = bpy.data.objects.new('AutoCamera', cam_auto)
scene.collection.objects.link(ob_auto_camera)
ob_auto_camera.location = (61.5844, -57.7611, 51.1151)
ob_auto_camera.rotation_euler = (1.09748, -7.21219e-08, 0.694738)
scene.camera = ob_auto_camera
light_auto_sun = bpy.data.lights.new('AutoSun', 'SUN')
light_auto_sun.energy = 3.0
light_auto_sun.angle = 0.0523599
ob_auto_sun = bpy.data.objects.new('AutoSun', light_auto_sun)
scene.collection.objects.link(ob_auto_sun)
ob_auto_sun.rotation_euler = (0.872665, 0.174533, 0.523599)
if scene.world is None:
    world_auto = bpy.data.worlds.new('AutoWorld')
    world_auto.color = (0.3, 0.3, 0.3)
    scene.world = world_auto
bpy.context.view_layer.update()
